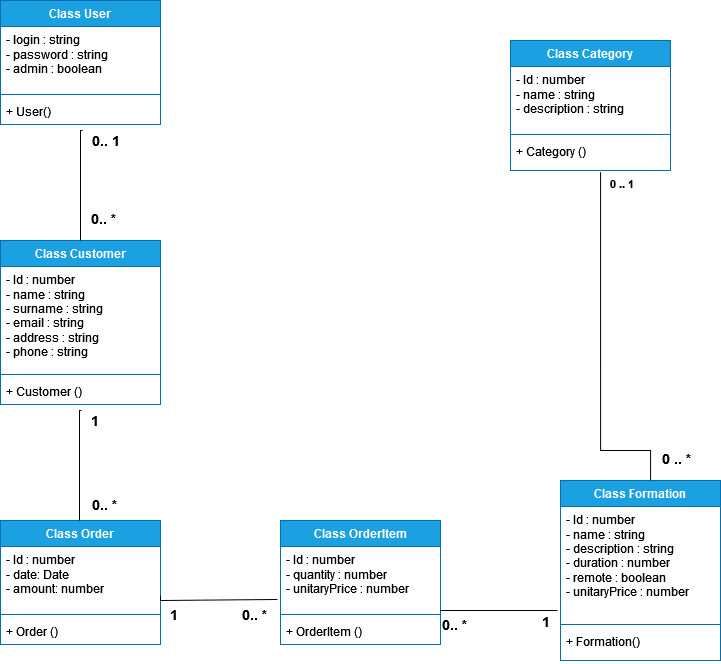

The diagram above was exported from draw.io. Its source (the exported page's mxGraphModel, read from the mxfile embedded in the PNG):
<mxGraphModel dx="1114" dy="526" grid="1" gridSize="10" guides="1" tooltips="1" connect="1" arrows="1" fold="1" page="1" pageScale="1" pageWidth="827" pageHeight="1169" math="0" shadow="0">
  <root>
    <mxCell id="0" />
    <mxCell id="1" parent="0" />
    <mxCell id="5JY1fL8VnBt2DN9yqQQH-1" value="Class User" style="swimlane;fontStyle=1;align=center;verticalAlign=top;childLayout=stackLayout;horizontal=1;startSize=26;horizontalStack=0;resizeParent=1;resizeParentMax=0;resizeLast=0;collapsible=1;marginBottom=0;whiteSpace=wrap;html=1;fillColor=#1ba1e2;strokeColor=#006EAF;fontColor=#ffffff;" parent="1" vertex="1">
      <mxGeometry x="120" y="40" width="160" height="124" as="geometry" />
    </mxCell>
    <mxCell id="5JY1fL8VnBt2DN9yqQQH-2" value="&lt;div&gt;- login : string&lt;/div&gt;&lt;div&gt;- password : string&lt;/div&gt;&lt;div&gt;- admin : boolean&lt;/div&gt;&lt;div&gt;&lt;br&gt;&lt;/div&gt;" style="text;strokeColor=none;fillColor=none;align=left;verticalAlign=top;spacingLeft=4;spacingRight=4;overflow=hidden;rotatable=0;points=[[0,0.5],[1,0.5]];portConstraint=eastwest;whiteSpace=wrap;html=1;" parent="5JY1fL8VnBt2DN9yqQQH-1" vertex="1">
      <mxGeometry y="26" width="160" height="64" as="geometry" />
    </mxCell>
    <mxCell id="5JY1fL8VnBt2DN9yqQQH-3" value="" style="line;strokeWidth=1;fillColor=none;align=left;verticalAlign=middle;spacingTop=-1;spacingLeft=3;spacingRight=3;rotatable=0;labelPosition=right;points=[];portConstraint=eastwest;strokeColor=inherit;" parent="5JY1fL8VnBt2DN9yqQQH-1" vertex="1">
      <mxGeometry y="90" width="160" height="8" as="geometry" />
    </mxCell>
    <mxCell id="5JY1fL8VnBt2DN9yqQQH-4" value="+ User()" style="text;strokeColor=none;fillColor=none;align=left;verticalAlign=top;spacingLeft=4;spacingRight=4;overflow=hidden;rotatable=0;points=[[0,0.5],[1,0.5]];portConstraint=eastwest;whiteSpace=wrap;html=1;" parent="5JY1fL8VnBt2DN9yqQQH-1" vertex="1">
      <mxGeometry y="98" width="160" height="26" as="geometry" />
    </mxCell>
    <mxCell id="5JY1fL8VnBt2DN9yqQQH-5" value="Class Customer" style="swimlane;fontStyle=1;align=center;verticalAlign=top;childLayout=stackLayout;horizontal=1;startSize=26;horizontalStack=0;resizeParent=1;resizeParentMax=0;resizeLast=0;collapsible=1;marginBottom=0;whiteSpace=wrap;html=1;fillColor=#1ba1e2;fontColor=#ffffff;strokeColor=#006EAF;" parent="1" vertex="1">
      <mxGeometry x="120" y="280" width="160" height="164" as="geometry" />
    </mxCell>
    <mxCell id="5JY1fL8VnBt2DN9yqQQH-6" value="&lt;div&gt;- Id : number&lt;/div&gt;&lt;div&gt;- name : string&lt;/div&gt;&lt;div&gt;- surname : string&lt;/div&gt;&lt;div&gt;- email : string&lt;/div&gt;&lt;div&gt;- address : string&lt;/div&gt;&lt;div&gt;- phone : string&lt;br&gt;&lt;/div&gt;" style="text;strokeColor=none;fillColor=none;align=left;verticalAlign=top;spacingLeft=4;spacingRight=4;overflow=hidden;rotatable=0;points=[[0,0.5],[1,0.5]];portConstraint=eastwest;whiteSpace=wrap;html=1;" parent="5JY1fL8VnBt2DN9yqQQH-5" vertex="1">
      <mxGeometry y="26" width="160" height="104" as="geometry" />
    </mxCell>
    <mxCell id="5JY1fL8VnBt2DN9yqQQH-7" value="" style="line;strokeWidth=1;fillColor=none;align=left;verticalAlign=middle;spacingTop=-1;spacingLeft=3;spacingRight=3;rotatable=0;labelPosition=right;points=[];portConstraint=eastwest;strokeColor=inherit;" parent="5JY1fL8VnBt2DN9yqQQH-5" vertex="1">
      <mxGeometry y="130" width="160" height="8" as="geometry" />
    </mxCell>
    <mxCell id="5JY1fL8VnBt2DN9yqQQH-8" value="+ Customer ()" style="text;strokeColor=none;fillColor=none;align=left;verticalAlign=top;spacingLeft=4;spacingRight=4;overflow=hidden;rotatable=0;points=[[0,0.5],[1,0.5]];portConstraint=eastwest;whiteSpace=wrap;html=1;" parent="5JY1fL8VnBt2DN9yqQQH-5" vertex="1">
      <mxGeometry y="138" width="160" height="26" as="geometry" />
    </mxCell>
    <mxCell id="5JY1fL8VnBt2DN9yqQQH-19" value="" style="endArrow=none;endFill=0;html=1;edgeStyle=orthogonalEdgeStyle;align=left;verticalAlign=top;rounded=0;entryX=0.5;entryY=0;entryDx=0;entryDy=0;exitX=0.513;exitY=1.231;exitDx=0;exitDy=0;exitPerimeter=0;" parent="1" source="5JY1fL8VnBt2DN9yqQQH-4" target="5JY1fL8VnBt2DN9yqQQH-5" edge="1">
      <mxGeometry x="-1" relative="1" as="geometry">
        <mxPoint x="130" y="200" as="sourcePoint" />
        <mxPoint x="290" y="200" as="targetPoint" />
        <Array as="points">
          <mxPoint x="200" y="170" />
        </Array>
      </mxGeometry>
    </mxCell>
    <mxCell id="5JY1fL8VnBt2DN9yqQQH-20" value="&lt;font style=&quot;font-size: 14px;&quot;&gt;&lt;b&gt;&lt;font style=&quot;font-size: 14px;&quot;&gt;0.. 1&lt;/font&gt;&lt;/b&gt;&lt;/font&gt;" style="edgeLabel;resizable=0;html=1;align=left;verticalAlign=bottom;" parent="5JY1fL8VnBt2DN9yqQQH-19" connectable="0" vertex="1">
      <mxGeometry x="-1" relative="1" as="geometry">
        <mxPoint x="8" y="20" as="offset" />
      </mxGeometry>
    </mxCell>
    <mxCell id="5JY1fL8VnBt2DN9yqQQH-25" value="&lt;b style=&quot;font-size: 14px;&quot;&gt;0.. *&lt;br&gt;&lt;/b&gt;" style="edgeLabel;resizable=0;html=1;align=left;verticalAlign=bottom;" parent="1" connectable="0" vertex="1">
      <mxGeometry x="220.07999999999993" y="200.00599999999997" as="geometry">
        <mxPoint x="-11" y="68" as="offset" />
      </mxGeometry>
    </mxCell>
    <mxCell id="5JY1fL8VnBt2DN9yqQQH-26" value="Class Order" style="swimlane;fontStyle=1;align=center;verticalAlign=top;childLayout=stackLayout;horizontal=1;startSize=26;horizontalStack=0;resizeParent=1;resizeParentMax=0;resizeLast=0;collapsible=1;marginBottom=0;whiteSpace=wrap;html=1;fillColor=#1ba1e2;fontColor=#ffffff;strokeColor=#006EAF;" parent="1" vertex="1">
      <mxGeometry x="120" y="560" width="160" height="124" as="geometry" />
    </mxCell>
    <mxCell id="5JY1fL8VnBt2DN9yqQQH-27" value="&lt;div&gt;- Id : number&lt;/div&gt;&lt;div&gt;- date: Date&lt;/div&gt;&lt;div&gt;- amount: number&lt;/div&gt;&lt;div&gt;&lt;br&gt;&lt;/div&gt;&lt;div&gt;&lt;br&gt;&lt;/div&gt;&lt;div&gt;&lt;br&gt;&lt;/div&gt;" style="text;strokeColor=none;fillColor=none;align=left;verticalAlign=top;spacingLeft=4;spacingRight=4;overflow=hidden;rotatable=0;points=[[0,0.5],[1,0.5]];portConstraint=eastwest;whiteSpace=wrap;html=1;" parent="5JY1fL8VnBt2DN9yqQQH-26" vertex="1">
      <mxGeometry y="26" width="160" height="64" as="geometry" />
    </mxCell>
    <mxCell id="5JY1fL8VnBt2DN9yqQQH-28" value="" style="line;strokeWidth=1;fillColor=none;align=left;verticalAlign=middle;spacingTop=-1;spacingLeft=3;spacingRight=3;rotatable=0;labelPosition=right;points=[];portConstraint=eastwest;strokeColor=inherit;" parent="5JY1fL8VnBt2DN9yqQQH-26" vertex="1">
      <mxGeometry y="90" width="160" height="8" as="geometry" />
    </mxCell>
    <mxCell id="5JY1fL8VnBt2DN9yqQQH-29" value="+ Order ()" style="text;strokeColor=none;fillColor=none;align=left;verticalAlign=top;spacingLeft=4;spacingRight=4;overflow=hidden;rotatable=0;points=[[0,0.5],[1,0.5]];portConstraint=eastwest;whiteSpace=wrap;html=1;" parent="5JY1fL8VnBt2DN9yqQQH-26" vertex="1">
      <mxGeometry y="98" width="160" height="26" as="geometry" />
    </mxCell>
    <mxCell id="5JY1fL8VnBt2DN9yqQQH-30" value="" style="endArrow=none;endFill=0;html=1;edgeStyle=orthogonalEdgeStyle;align=left;verticalAlign=top;rounded=0;entryX=0.5;entryY=0;entryDx=0;entryDy=0;exitX=0.513;exitY=1.231;exitDx=0;exitDy=0;exitPerimeter=0;" parent="1" edge="1">
      <mxGeometry x="-1" relative="1" as="geometry">
        <mxPoint x="201" y="450" as="sourcePoint" />
        <mxPoint x="199" y="560" as="targetPoint" />
        <Array as="points">
          <mxPoint x="199" y="450" />
        </Array>
      </mxGeometry>
    </mxCell>
    <mxCell id="5JY1fL8VnBt2DN9yqQQH-31" value="&lt;font style=&quot;font-size: 14px;&quot;&gt;&lt;b&gt;&lt;font style=&quot;font-size: 14px;&quot;&gt;1&lt;/font&gt;&lt;/b&gt;&lt;/font&gt;" style="edgeLabel;resizable=0;html=1;align=left;verticalAlign=bottom;" parent="5JY1fL8VnBt2DN9yqQQH-30" connectable="0" vertex="1">
      <mxGeometry x="-1" relative="1" as="geometry">
        <mxPoint x="8" y="20" as="offset" />
      </mxGeometry>
    </mxCell>
    <mxCell id="5JY1fL8VnBt2DN9yqQQH-32" value="&lt;b style=&quot;font-size: 14px;&quot;&gt;0.. *&lt;br&gt;&lt;/b&gt;" style="text;whiteSpace=wrap;html=1;" parent="1" vertex="1">
      <mxGeometry x="210" y="530" width="60" height="40" as="geometry" />
    </mxCell>
    <mxCell id="5JY1fL8VnBt2DN9yqQQH-33" value="Class Formation" style="swimlane;fontStyle=1;align=center;verticalAlign=top;childLayout=stackLayout;horizontal=1;startSize=26;horizontalStack=0;resizeParent=1;resizeParentMax=0;resizeLast=0;collapsible=1;marginBottom=0;whiteSpace=wrap;html=1;fillColor=#1ba1e2;fontColor=#ffffff;strokeColor=#006EAF;" parent="1" vertex="1">
      <mxGeometry x="680" y="520" width="160" height="180" as="geometry" />
    </mxCell>
    <mxCell id="5JY1fL8VnBt2DN9yqQQH-34" value="&lt;div&gt;- Id : number&lt;/div&gt;&lt;div&gt;- name : string&lt;/div&gt;&lt;div&gt;- description : string&lt;/div&gt;&lt;div&gt;- duration : number&lt;/div&gt;&lt;div&gt;- remote : boolean&lt;br&gt;&lt;/div&gt;&lt;div&gt;- unitaryPrice : number&lt;br&gt;&lt;/div&gt;&lt;div&gt;&lt;br&gt;&lt;/div&gt;&lt;div&gt;&lt;br&gt;&lt;/div&gt;&lt;div&gt;&lt;br&gt;&lt;/div&gt;" style="text;strokeColor=none;fillColor=none;align=left;verticalAlign=top;spacingLeft=4;spacingRight=4;overflow=hidden;rotatable=0;points=[[0,0.5],[1,0.5]];portConstraint=eastwest;whiteSpace=wrap;html=1;" parent="5JY1fL8VnBt2DN9yqQQH-33" vertex="1">
      <mxGeometry y="26" width="160" height="114" as="geometry" />
    </mxCell>
    <mxCell id="5JY1fL8VnBt2DN9yqQQH-35" value="" style="line;strokeWidth=1;fillColor=none;align=left;verticalAlign=middle;spacingTop=-1;spacingLeft=3;spacingRight=3;rotatable=0;labelPosition=right;points=[];portConstraint=eastwest;strokeColor=inherit;" parent="5JY1fL8VnBt2DN9yqQQH-33" vertex="1">
      <mxGeometry y="140" width="160" height="8" as="geometry" />
    </mxCell>
    <mxCell id="5JY1fL8VnBt2DN9yqQQH-36" value="+ Formation()" style="text;strokeColor=none;fillColor=none;align=left;verticalAlign=top;spacingLeft=4;spacingRight=4;overflow=hidden;rotatable=0;points=[[0,0.5],[1,0.5]];portConstraint=eastwest;whiteSpace=wrap;html=1;" parent="5JY1fL8VnBt2DN9yqQQH-33" vertex="1">
      <mxGeometry y="148" width="160" height="32" as="geometry" />
    </mxCell>
    <mxCell id="5JY1fL8VnBt2DN9yqQQH-37" value="Class Category" style="swimlane;fontStyle=1;align=center;verticalAlign=top;childLayout=stackLayout;horizontal=1;startSize=26;horizontalStack=0;resizeParent=1;resizeParentMax=0;resizeLast=0;collapsible=1;marginBottom=0;whiteSpace=wrap;html=1;fillColor=#1ba1e2;fontColor=#ffffff;strokeColor=#006EAF;" parent="1" vertex="1">
      <mxGeometry x="630" y="80" width="160" height="130" as="geometry" />
    </mxCell>
    <mxCell id="5JY1fL8VnBt2DN9yqQQH-38" value="&lt;div&gt;- Id : number&lt;/div&gt;&lt;div&gt;- name : string&lt;/div&gt;&lt;div&gt;- description : string&lt;/div&gt;&lt;div&gt;&lt;br&gt;&lt;/div&gt;&lt;div&gt;&lt;br&gt;&lt;/div&gt;&lt;div&gt;&lt;br&gt;&lt;/div&gt;&lt;div&gt;&lt;br&gt;&lt;/div&gt;" style="text;strokeColor=none;fillColor=none;align=left;verticalAlign=top;spacingLeft=4;spacingRight=4;overflow=hidden;rotatable=0;points=[[0,0.5],[1,0.5]];portConstraint=eastwest;whiteSpace=wrap;html=1;" parent="5JY1fL8VnBt2DN9yqQQH-37" vertex="1">
      <mxGeometry y="26" width="160" height="64" as="geometry" />
    </mxCell>
    <mxCell id="5JY1fL8VnBt2DN9yqQQH-39" value="" style="line;strokeWidth=1;fillColor=none;align=left;verticalAlign=middle;spacingTop=-1;spacingLeft=3;spacingRight=3;rotatable=0;labelPosition=right;points=[];portConstraint=eastwest;strokeColor=inherit;" parent="5JY1fL8VnBt2DN9yqQQH-37" vertex="1">
      <mxGeometry y="90" width="160" height="8" as="geometry" />
    </mxCell>
    <mxCell id="5JY1fL8VnBt2DN9yqQQH-40" value="+ Category ()" style="text;strokeColor=none;fillColor=none;align=left;verticalAlign=top;spacingLeft=4;spacingRight=4;overflow=hidden;rotatable=0;points=[[0,0.5],[1,0.5]];portConstraint=eastwest;whiteSpace=wrap;html=1;" parent="5JY1fL8VnBt2DN9yqQQH-37" vertex="1">
      <mxGeometry y="98" width="160" height="32" as="geometry" />
    </mxCell>
    <mxCell id="5JY1fL8VnBt2DN9yqQQH-41" value="" style="endArrow=none;endFill=0;html=1;edgeStyle=orthogonalEdgeStyle;align=left;verticalAlign=top;rounded=0;exitX=1;exitY=0.766;exitDx=0;exitDy=0;exitPerimeter=0;entryX=-0.019;entryY=0.828;entryDx=0;entryDy=0;entryPerimeter=0;" parent="1" source="5JY1fL8VnBt2DN9yqQQH-27" target="EAJxt3M0sKbeZYv8y1xZ-2" edge="1">
      <mxGeometry x="-1" relative="1" as="geometry">
        <mxPoint x="382" y="585" as="sourcePoint" />
        <mxPoint x="360" y="640" as="targetPoint" />
        <Array as="points">
          <mxPoint x="280" y="640" />
        </Array>
      </mxGeometry>
    </mxCell>
    <mxCell id="5JY1fL8VnBt2DN9yqQQH-42" value="&lt;font style=&quot;font-size: 14px;&quot;&gt;&lt;b&gt;&lt;font style=&quot;font-size: 14px;&quot;&gt;1&lt;/font&gt;&lt;/b&gt;&lt;/font&gt;" style="edgeLabel;resizable=0;html=1;align=left;verticalAlign=bottom;" parent="5JY1fL8VnBt2DN9yqQQH-41" connectable="0" vertex="1">
      <mxGeometry x="-1" relative="1" as="geometry">
        <mxPoint x="8" y="29" as="offset" />
      </mxGeometry>
    </mxCell>
    <mxCell id="5JY1fL8VnBt2DN9yqQQH-43" value="&lt;b style=&quot;font-size: 14px;&quot;&gt;0.. *&lt;br&gt;&lt;/b&gt;" style="text;whiteSpace=wrap;html=1;" parent="1" vertex="1">
      <mxGeometry x="360" y="640" width="30" height="20" as="geometry" />
    </mxCell>
    <mxCell id="5JY1fL8VnBt2DN9yqQQH-45" value="" style="endArrow=none;endFill=0;html=1;edgeStyle=orthogonalEdgeStyle;align=left;verticalAlign=top;rounded=0;exitX=0.563;exitY=1.05;exitDx=0;exitDy=0;exitPerimeter=0;entryX=0.563;entryY=0;entryDx=0;entryDy=0;entryPerimeter=0;strokeWidth=1;" parent="1" source="5JY1fL8VnBt2DN9yqQQH-40" target="5JY1fL8VnBt2DN9yqQQH-33" edge="1">
      <mxGeometry x="-1" relative="1" as="geometry">
        <mxPoint x="414" y="490" as="sourcePoint" />
        <mxPoint x="684" y="495" as="targetPoint" />
        <Array as="points">
          <mxPoint x="720" y="490" />
          <mxPoint x="770" y="490" />
        </Array>
      </mxGeometry>
    </mxCell>
    <mxCell id="5JY1fL8VnBt2DN9yqQQH-46" value="&lt;b&gt;0 .. 1&lt;br&gt;&lt;/b&gt;" style="edgeLabel;resizable=0;html=1;align=left;verticalAlign=bottom;" parent="5JY1fL8VnBt2DN9yqQQH-45" connectable="0" vertex="1">
      <mxGeometry x="-1" relative="1" as="geometry">
        <mxPoint x="8" y="20" as="offset" />
      </mxGeometry>
    </mxCell>
    <mxCell id="5JY1fL8VnBt2DN9yqQQH-47" value="&lt;font style=&quot;font-size: 14px;&quot;&gt;&lt;b&gt;0 .. *&lt;br&gt;&lt;/b&gt;&lt;/font&gt;" style="edgeLabel;resizable=0;html=1;align=left;verticalAlign=bottom;" parent="1" connectable="0" vertex="1">
      <mxGeometry x="649.9999999999999" y="550" as="geometry">
        <mxPoint x="130" y="-42" as="offset" />
      </mxGeometry>
    </mxCell>
    <mxCell id="EAJxt3M0sKbeZYv8y1xZ-1" value="Class OrderItem" style="swimlane;fontStyle=1;align=center;verticalAlign=top;childLayout=stackLayout;horizontal=1;startSize=26;horizontalStack=0;resizeParent=1;resizeParentMax=0;resizeLast=0;collapsible=1;marginBottom=0;whiteSpace=wrap;html=1;fillColor=#1ba1e2;fontColor=#ffffff;strokeColor=#006EAF;" parent="1" vertex="1">
      <mxGeometry x="400" y="560" width="160" height="124" as="geometry" />
    </mxCell>
    <mxCell id="EAJxt3M0sKbeZYv8y1xZ-2" value="&lt;div&gt;- Id : number&lt;/div&gt;&lt;div&gt;- quantity : number&lt;br&gt;&lt;/div&gt;&lt;div&gt;- unitaryPrice : number&lt;/div&gt;&lt;div&gt;&lt;br&gt;&lt;/div&gt;&lt;div&gt;&lt;br&gt;&lt;/div&gt;&lt;div&gt;&lt;br&gt;&lt;/div&gt;" style="text;strokeColor=none;fillColor=none;align=left;verticalAlign=top;spacingLeft=4;spacingRight=4;overflow=hidden;rotatable=0;points=[[0,0.5],[1,0.5]];portConstraint=eastwest;whiteSpace=wrap;html=1;" parent="EAJxt3M0sKbeZYv8y1xZ-1" vertex="1">
      <mxGeometry y="26" width="160" height="64" as="geometry" />
    </mxCell>
    <mxCell id="EAJxt3M0sKbeZYv8y1xZ-3" value="" style="line;strokeWidth=1;fillColor=none;align=left;verticalAlign=middle;spacingTop=-1;spacingLeft=3;spacingRight=3;rotatable=0;labelPosition=right;points=[];portConstraint=eastwest;strokeColor=inherit;" parent="EAJxt3M0sKbeZYv8y1xZ-1" vertex="1">
      <mxGeometry y="90" width="160" height="8" as="geometry" />
    </mxCell>
    <mxCell id="EAJxt3M0sKbeZYv8y1xZ-4" value="+ OrderItem ()" style="text;strokeColor=none;fillColor=none;align=left;verticalAlign=top;spacingLeft=4;spacingRight=4;overflow=hidden;rotatable=0;points=[[0,0.5],[1,0.5]];portConstraint=eastwest;whiteSpace=wrap;html=1;" parent="EAJxt3M0sKbeZYv8y1xZ-1" vertex="1">
      <mxGeometry y="98" width="160" height="26" as="geometry" />
    </mxCell>
    <mxCell id="EAJxt3M0sKbeZYv8y1xZ-5" value="" style="endArrow=none;endFill=0;html=1;edgeStyle=orthogonalEdgeStyle;align=left;verticalAlign=top;rounded=0;" parent="1" edge="1">
      <mxGeometry x="-1" relative="1" as="geometry">
        <mxPoint x="560" y="650" as="sourcePoint" />
        <mxPoint x="677" y="650" as="targetPoint" />
        <Array as="points">
          <mxPoint x="562" y="650" />
          <mxPoint x="677" y="650" />
        </Array>
      </mxGeometry>
    </mxCell>
    <mxCell id="EAJxt3M0sKbeZYv8y1xZ-6" value="&lt;font style=&quot;font-size: 14px;&quot;&gt;&lt;b&gt;&lt;font style=&quot;font-size: 14px;&quot;&gt;1&lt;/font&gt;&lt;/b&gt;&lt;/font&gt;" style="edgeLabel;resizable=0;html=1;align=left;verticalAlign=bottom;" parent="EAJxt3M0sKbeZYv8y1xZ-5" connectable="0" vertex="1">
      <mxGeometry x="-1" relative="1" as="geometry">
        <mxPoint x="100" y="21" as="offset" />
      </mxGeometry>
    </mxCell>
    <mxCell id="EAJxt3M0sKbeZYv8y1xZ-7" value="&lt;b style=&quot;font-size: 14px;&quot;&gt;0.. *&lt;br&gt;&lt;/b&gt;" style="text;whiteSpace=wrap;html=1;" parent="1" vertex="1">
      <mxGeometry x="560" y="650" width="30" height="20" as="geometry" />
    </mxCell>
  </root>
</mxGraphModel>